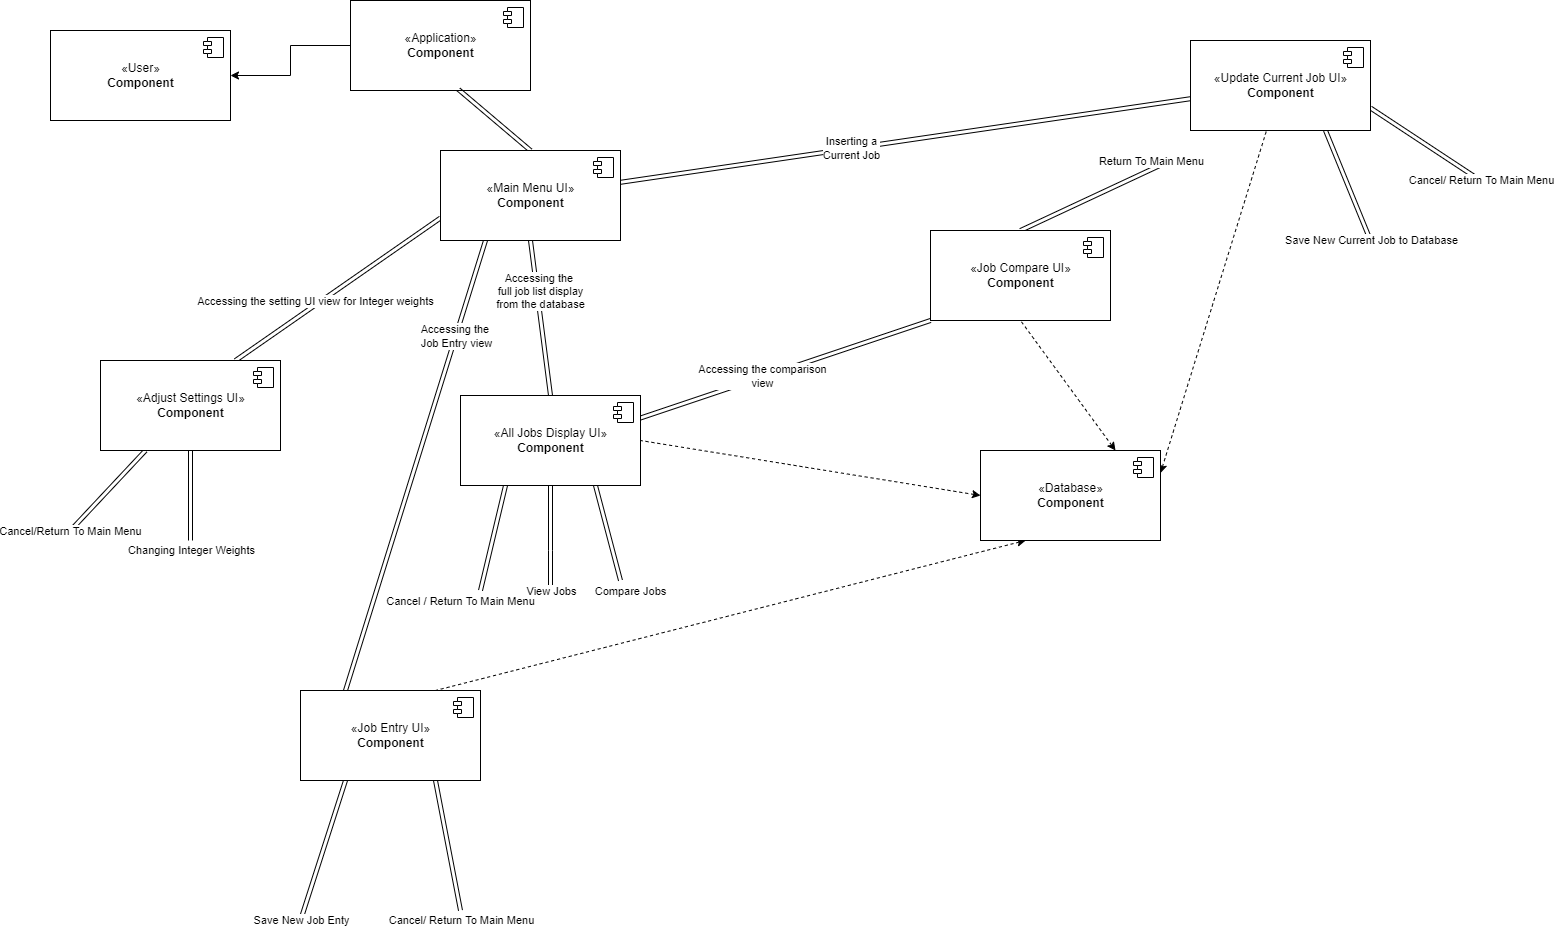

The diagram above was exported from draw.io. Its source (the exported page's mxGraphModel, read from the mxfile embedded in the PNG):
<mxGraphModel dx="2138" dy="585" grid="1" gridSize="10" guides="1" tooltips="1" connect="1" arrows="1" fold="1" page="1" pageScale="1" pageWidth="1100" pageHeight="850" background="none" math="0" shadow="0">
  <root>
    <mxCell id="0" />
    <mxCell id="1" parent="0" />
    <mxCell id="tghuSVXF-1dveHwP-ZOu-1" value="«User»&lt;br&gt;&lt;b&gt;Component&lt;/b&gt;" style="html=1;dropTarget=0;" vertex="1" parent="1">
      <mxGeometry y="60" width="180" height="90" as="geometry" />
    </mxCell>
    <mxCell id="tghuSVXF-1dveHwP-ZOu-2" value="" style="shape=module;jettyWidth=8;jettyHeight=4;" vertex="1" parent="tghuSVXF-1dveHwP-ZOu-1">
      <mxGeometry x="1" width="20" height="20" relative="1" as="geometry">
        <mxPoint x="-27" y="7" as="offset" />
      </mxGeometry>
    </mxCell>
    <mxCell id="tghuSVXF-1dveHwP-ZOu-37" style="edgeStyle=orthogonalEdgeStyle;rounded=0;orthogonalLoop=1;jettySize=auto;html=1;exitX=0;exitY=0.5;exitDx=0;exitDy=0;entryX=1;entryY=0.5;entryDx=0;entryDy=0;" edge="1" parent="1" source="tghuSVXF-1dveHwP-ZOu-3" target="tghuSVXF-1dveHwP-ZOu-1">
      <mxGeometry relative="1" as="geometry" />
    </mxCell>
    <mxCell id="tghuSVXF-1dveHwP-ZOu-3" value="«Application»&lt;br&gt;&lt;b&gt;Component&lt;/b&gt;" style="html=1;dropTarget=0;" vertex="1" parent="1">
      <mxGeometry x="300" y="30" width="180" height="90" as="geometry" />
    </mxCell>
    <mxCell id="tghuSVXF-1dveHwP-ZOu-4" value="" style="shape=module;jettyWidth=8;jettyHeight=4;" vertex="1" parent="tghuSVXF-1dveHwP-ZOu-3">
      <mxGeometry x="1" width="20" height="20" relative="1" as="geometry">
        <mxPoint x="-27" y="7" as="offset" />
      </mxGeometry>
    </mxCell>
    <mxCell id="tghuSVXF-1dveHwP-ZOu-22" style="rounded=0;orthogonalLoop=1;jettySize=auto;html=1;exitX=0;exitY=0.5;exitDx=0;exitDy=0;entryX=1;entryY=0.5;entryDx=0;entryDy=0;dashed=1;startArrow=classic;startFill=1;endArrow=none;endFill=0;" edge="1" parent="1" source="tghuSVXF-1dveHwP-ZOu-5" target="tghuSVXF-1dveHwP-ZOu-13">
      <mxGeometry relative="1" as="geometry" />
    </mxCell>
    <mxCell id="tghuSVXF-1dveHwP-ZOu-23" style="rounded=0;orthogonalLoop=1;jettySize=auto;html=1;exitX=0.25;exitY=1;exitDx=0;exitDy=0;entryX=0.75;entryY=0;entryDx=0;entryDy=0;dashed=1;startArrow=classic;startFill=1;endArrow=none;endFill=0;" edge="1" parent="1" source="tghuSVXF-1dveHwP-ZOu-5" target="tghuSVXF-1dveHwP-ZOu-15">
      <mxGeometry relative="1" as="geometry" />
    </mxCell>
    <mxCell id="tghuSVXF-1dveHwP-ZOu-24" style="rounded=0;orthogonalLoop=1;jettySize=auto;html=1;exitX=0.75;exitY=0;exitDx=0;exitDy=0;entryX=0.5;entryY=1;entryDx=0;entryDy=0;startArrow=classic;startFill=1;endArrow=none;endFill=0;dashed=1;" edge="1" parent="1" source="tghuSVXF-1dveHwP-ZOu-5" target="tghuSVXF-1dveHwP-ZOu-9">
      <mxGeometry relative="1" as="geometry" />
    </mxCell>
    <mxCell id="tghuSVXF-1dveHwP-ZOu-35" style="rounded=0;orthogonalLoop=1;jettySize=auto;html=1;exitX=1;exitY=0.25;exitDx=0;exitDy=0;dashed=1;startArrow=classic;startFill=1;endArrow=none;endFill=0;" edge="1" parent="1" source="tghuSVXF-1dveHwP-ZOu-5" target="tghuSVXF-1dveHwP-ZOu-7">
      <mxGeometry relative="1" as="geometry" />
    </mxCell>
    <mxCell id="tghuSVXF-1dveHwP-ZOu-5" value="«Database»&lt;br&gt;&lt;b&gt;Component&lt;/b&gt;" style="html=1;dropTarget=0;" vertex="1" parent="1">
      <mxGeometry x="930" y="480" width="180" height="90" as="geometry" />
    </mxCell>
    <mxCell id="tghuSVXF-1dveHwP-ZOu-6" value="" style="shape=module;jettyWidth=8;jettyHeight=4;" vertex="1" parent="tghuSVXF-1dveHwP-ZOu-5">
      <mxGeometry x="1" width="20" height="20" relative="1" as="geometry">
        <mxPoint x="-27" y="7" as="offset" />
      </mxGeometry>
    </mxCell>
    <mxCell id="tghuSVXF-1dveHwP-ZOu-19" value="" style="rounded=0;orthogonalLoop=1;jettySize=auto;html=1;shape=link;" edge="1" parent="1" source="tghuSVXF-1dveHwP-ZOu-7" target="tghuSVXF-1dveHwP-ZOu-17">
      <mxGeometry relative="1" as="geometry" />
    </mxCell>
    <mxCell id="tghuSVXF-1dveHwP-ZOu-64" value="Inserting a&lt;br&gt;Current Job" style="edgeLabel;html=1;align=center;verticalAlign=middle;resizable=0;points=[];" vertex="1" connectable="0" parent="tghuSVXF-1dveHwP-ZOu-19">
      <mxGeometry x="0.1894" relative="1" as="geometry">
        <mxPoint as="offset" />
      </mxGeometry>
    </mxCell>
    <mxCell id="tghuSVXF-1dveHwP-ZOu-58" style="edgeStyle=none;shape=link;rounded=0;orthogonalLoop=1;jettySize=auto;html=1;exitX=0.75;exitY=1;exitDx=0;exitDy=0;startArrow=classic;startFill=1;endArrow=none;endFill=0;" edge="1" parent="1" source="tghuSVXF-1dveHwP-ZOu-7">
      <mxGeometry relative="1" as="geometry">
        <mxPoint x="1320" y="270" as="targetPoint" />
      </mxGeometry>
    </mxCell>
    <mxCell id="tghuSVXF-1dveHwP-ZOu-59" value="Save New Current Job to Database" style="edgeLabel;html=1;align=center;verticalAlign=middle;resizable=0;points=[];" vertex="1" connectable="0" parent="tghuSVXF-1dveHwP-ZOu-58">
      <mxGeometry x="0.7933" y="1" relative="1" as="geometry">
        <mxPoint x="4" y="11" as="offset" />
      </mxGeometry>
    </mxCell>
    <mxCell id="tghuSVXF-1dveHwP-ZOu-61" style="edgeStyle=none;shape=link;rounded=0;orthogonalLoop=1;jettySize=auto;html=1;exitX=1;exitY=0.75;exitDx=0;exitDy=0;startArrow=classic;startFill=1;endArrow=none;endFill=0;" edge="1" parent="1" source="tghuSVXF-1dveHwP-ZOu-7">
      <mxGeometry relative="1" as="geometry">
        <mxPoint x="1430" y="210" as="targetPoint" />
      </mxGeometry>
    </mxCell>
    <mxCell id="tghuSVXF-1dveHwP-ZOu-62" value="Cancel/ Return To Main Menu" style="edgeLabel;html=1;align=center;verticalAlign=middle;resizable=0;points=[];" vertex="1" connectable="0" parent="tghuSVXF-1dveHwP-ZOu-61">
      <mxGeometry x="0.7854" y="1" relative="1" as="geometry">
        <mxPoint x="11" y="8" as="offset" />
      </mxGeometry>
    </mxCell>
    <mxCell id="tghuSVXF-1dveHwP-ZOu-7" value="«Update Current Job UI»&lt;br&gt;&lt;b&gt;Component&lt;/b&gt;" style="html=1;dropTarget=0;" vertex="1" parent="1">
      <mxGeometry x="1140" y="70" width="180" height="90" as="geometry" />
    </mxCell>
    <mxCell id="tghuSVXF-1dveHwP-ZOu-8" value="" style="shape=module;jettyWidth=8;jettyHeight=4;" vertex="1" parent="tghuSVXF-1dveHwP-ZOu-7">
      <mxGeometry x="1" width="20" height="20" relative="1" as="geometry">
        <mxPoint x="-27" y="7" as="offset" />
      </mxGeometry>
    </mxCell>
    <mxCell id="tghuSVXF-1dveHwP-ZOu-57" style="edgeStyle=none;shape=link;rounded=0;orthogonalLoop=1;jettySize=auto;html=1;exitX=0.5;exitY=0;exitDx=0;exitDy=0;startArrow=classic;startFill=1;endArrow=none;endFill=0;" edge="1" parent="1" source="tghuSVXF-1dveHwP-ZOu-9">
      <mxGeometry relative="1" as="geometry">
        <mxPoint x="1120" y="190" as="targetPoint" />
      </mxGeometry>
    </mxCell>
    <mxCell id="tghuSVXF-1dveHwP-ZOu-60" value="Return To Main Menu" style="edgeLabel;html=1;align=center;verticalAlign=middle;resizable=0;points=[];" vertex="1" connectable="0" parent="tghuSVXF-1dveHwP-ZOu-57">
      <mxGeometry x="0.2961" y="-3" relative="1" as="geometry">
        <mxPoint x="32" y="-27" as="offset" />
      </mxGeometry>
    </mxCell>
    <mxCell id="tghuSVXF-1dveHwP-ZOu-9" value="«Job Compare UI»&lt;br&gt;&lt;b&gt;Component&lt;/b&gt;" style="html=1;dropTarget=0;" vertex="1" parent="1">
      <mxGeometry x="880" y="260" width="180" height="90" as="geometry" />
    </mxCell>
    <mxCell id="tghuSVXF-1dveHwP-ZOu-10" value="" style="shape=module;jettyWidth=8;jettyHeight=4;" vertex="1" parent="tghuSVXF-1dveHwP-ZOu-9">
      <mxGeometry x="1" width="20" height="20" relative="1" as="geometry">
        <mxPoint x="-27" y="7" as="offset" />
      </mxGeometry>
    </mxCell>
    <mxCell id="tghuSVXF-1dveHwP-ZOu-33" style="rounded=0;orthogonalLoop=1;jettySize=auto;html=1;exitX=0.75;exitY=0;exitDx=0;exitDy=0;entryX=0;entryY=0.75;entryDx=0;entryDy=0;shape=link;" edge="1" parent="1" source="tghuSVXF-1dveHwP-ZOu-11" target="tghuSVXF-1dveHwP-ZOu-17">
      <mxGeometry relative="1" as="geometry" />
    </mxCell>
    <mxCell id="tghuSVXF-1dveHwP-ZOu-67" value="Accessing the setting UI view for Integer weights" style="edgeLabel;html=1;align=center;verticalAlign=middle;resizable=0;points=[];" vertex="1" connectable="0" parent="tghuSVXF-1dveHwP-ZOu-33">
      <mxGeometry x="-0.2088" y="4" relative="1" as="geometry">
        <mxPoint as="offset" />
      </mxGeometry>
    </mxCell>
    <mxCell id="tghuSVXF-1dveHwP-ZOu-46" style="edgeStyle=none;shape=link;rounded=0;orthogonalLoop=1;jettySize=auto;html=1;exitX=0.5;exitY=1;exitDx=0;exitDy=0;startArrow=classic;startFill=1;endArrow=none;endFill=0;" edge="1" parent="1" source="tghuSVXF-1dveHwP-ZOu-11">
      <mxGeometry relative="1" as="geometry">
        <mxPoint x="140" y="570" as="targetPoint" />
      </mxGeometry>
    </mxCell>
    <mxCell id="tghuSVXF-1dveHwP-ZOu-47" value="Changing Integer Weights" style="edgeLabel;html=1;align=center;verticalAlign=middle;resizable=0;points=[];" vertex="1" connectable="0" parent="tghuSVXF-1dveHwP-ZOu-46">
      <mxGeometry x="0.7" y="1" relative="1" as="geometry">
        <mxPoint x="-1" y="22" as="offset" />
      </mxGeometry>
    </mxCell>
    <mxCell id="tghuSVXF-1dveHwP-ZOu-54" style="edgeStyle=none;shape=link;rounded=0;orthogonalLoop=1;jettySize=auto;html=1;exitX=0.25;exitY=1;exitDx=0;exitDy=0;startArrow=classic;startFill=1;endArrow=none;endFill=0;" edge="1" parent="1" source="tghuSVXF-1dveHwP-ZOu-11">
      <mxGeometry relative="1" as="geometry">
        <mxPoint x="20" y="560" as="targetPoint" />
      </mxGeometry>
    </mxCell>
    <mxCell id="tghuSVXF-1dveHwP-ZOu-55" value="Cancel/Return To Main Menu" style="edgeLabel;html=1;align=center;verticalAlign=middle;resizable=0;points=[];" vertex="1" connectable="0" parent="tghuSVXF-1dveHwP-ZOu-54">
      <mxGeometry x="0.7322" y="-3" relative="1" as="geometry">
        <mxPoint x="-8" y="13" as="offset" />
      </mxGeometry>
    </mxCell>
    <mxCell id="tghuSVXF-1dveHwP-ZOu-11" value="«Adjust Settings UI»&lt;br&gt;&lt;b&gt;Component&lt;/b&gt;" style="html=1;dropTarget=0;" vertex="1" parent="1">
      <mxGeometry x="50" y="390" width="180" height="90" as="geometry" />
    </mxCell>
    <mxCell id="tghuSVXF-1dveHwP-ZOu-12" value="" style="shape=module;jettyWidth=8;jettyHeight=4;" vertex="1" parent="tghuSVXF-1dveHwP-ZOu-11">
      <mxGeometry x="1" width="20" height="20" relative="1" as="geometry">
        <mxPoint x="-27" y="7" as="offset" />
      </mxGeometry>
    </mxCell>
    <mxCell id="tghuSVXF-1dveHwP-ZOu-20" style="rounded=0;orthogonalLoop=1;jettySize=auto;html=1;exitX=0.5;exitY=0;exitDx=0;exitDy=0;entryX=0.5;entryY=1;entryDx=0;entryDy=0;shape=link;" edge="1" parent="1" source="tghuSVXF-1dveHwP-ZOu-13" target="tghuSVXF-1dveHwP-ZOu-17">
      <mxGeometry relative="1" as="geometry" />
    </mxCell>
    <mxCell id="tghuSVXF-1dveHwP-ZOu-68" value="Accessing the&amp;nbsp;&lt;br&gt;full job list display&lt;br&gt;from the database" style="edgeLabel;html=1;align=center;verticalAlign=middle;resizable=0;points=[];" vertex="1" connectable="0" parent="tghuSVXF-1dveHwP-ZOu-20">
      <mxGeometry x="0.349" y="-4" relative="1" as="geometry">
        <mxPoint x="-1" as="offset" />
      </mxGeometry>
    </mxCell>
    <mxCell id="tghuSVXF-1dveHwP-ZOu-40" style="edgeStyle=none;shape=link;rounded=0;orthogonalLoop=1;jettySize=auto;html=1;exitX=0.5;exitY=1;exitDx=0;exitDy=0;startArrow=classic;startFill=1;endArrow=none;endFill=0;" edge="1" parent="1" source="tghuSVXF-1dveHwP-ZOu-13">
      <mxGeometry relative="1" as="geometry">
        <mxPoint x="500" y="620" as="targetPoint" />
        <Array as="points">
          <mxPoint x="500" y="580" />
        </Array>
      </mxGeometry>
    </mxCell>
    <mxCell id="tghuSVXF-1dveHwP-ZOu-41" value="View Jobs" style="edgeLabel;html=1;align=center;verticalAlign=middle;resizable=0;points=[];" vertex="1" connectable="0" parent="tghuSVXF-1dveHwP-ZOu-40">
      <mxGeometry x="0.6724" y="-1" relative="1" as="geometry">
        <mxPoint x="1" y="17" as="offset" />
      </mxGeometry>
    </mxCell>
    <mxCell id="tghuSVXF-1dveHwP-ZOu-42" style="edgeStyle=none;shape=link;rounded=0;orthogonalLoop=1;jettySize=auto;html=1;exitX=0.75;exitY=1;exitDx=0;exitDy=0;startArrow=classic;startFill=1;endArrow=none;endFill=0;" edge="1" parent="1" source="tghuSVXF-1dveHwP-ZOu-13">
      <mxGeometry relative="1" as="geometry">
        <mxPoint x="570" y="610" as="targetPoint" />
      </mxGeometry>
    </mxCell>
    <mxCell id="tghuSVXF-1dveHwP-ZOu-44" value="Compare Jobs" style="edgeLabel;html=1;align=center;verticalAlign=middle;resizable=0;points=[];" vertex="1" connectable="0" parent="tghuSVXF-1dveHwP-ZOu-42">
      <mxGeometry x="0.1691" y="-5" relative="1" as="geometry">
        <mxPoint x="25" y="49" as="offset" />
      </mxGeometry>
    </mxCell>
    <mxCell id="tghuSVXF-1dveHwP-ZOu-45" style="edgeStyle=none;shape=link;rounded=0;orthogonalLoop=1;jettySize=auto;html=1;exitX=1;exitY=0.25;exitDx=0;exitDy=0;entryX=0;entryY=1;entryDx=0;entryDy=0;startArrow=classic;startFill=1;endArrow=none;endFill=0;" edge="1" parent="1" source="tghuSVXF-1dveHwP-ZOu-13" target="tghuSVXF-1dveHwP-ZOu-9">
      <mxGeometry relative="1" as="geometry" />
    </mxCell>
    <mxCell id="tghuSVXF-1dveHwP-ZOu-65" value="Accessing the comparison&lt;br&gt;view" style="edgeLabel;html=1;align=center;verticalAlign=middle;resizable=0;points=[];" vertex="1" connectable="0" parent="tghuSVXF-1dveHwP-ZOu-45">
      <mxGeometry x="-0.1564" y="1" relative="1" as="geometry">
        <mxPoint as="offset" />
      </mxGeometry>
    </mxCell>
    <mxCell id="tghuSVXF-1dveHwP-ZOu-52" style="edgeStyle=none;shape=link;rounded=0;orthogonalLoop=1;jettySize=auto;html=1;exitX=0.25;exitY=1;exitDx=0;exitDy=0;startArrow=classic;startFill=1;endArrow=none;endFill=0;" edge="1" parent="1" source="tghuSVXF-1dveHwP-ZOu-13">
      <mxGeometry relative="1" as="geometry">
        <mxPoint x="430" y="620" as="targetPoint" />
      </mxGeometry>
    </mxCell>
    <mxCell id="tghuSVXF-1dveHwP-ZOu-53" value="Cancel / Return To Main Menu" style="edgeLabel;html=1;align=center;verticalAlign=middle;resizable=0;points=[];" vertex="1" connectable="0" parent="tghuSVXF-1dveHwP-ZOu-52">
      <mxGeometry x="0.2197" relative="1" as="geometry">
        <mxPoint x="-30" y="51" as="offset" />
      </mxGeometry>
    </mxCell>
    <mxCell id="tghuSVXF-1dveHwP-ZOu-13" value="«All Jobs Display UI»&lt;br&gt;&lt;b&gt;Component&lt;/b&gt;" style="html=1;dropTarget=0;" vertex="1" parent="1">
      <mxGeometry x="410" y="425" width="180" height="90" as="geometry" />
    </mxCell>
    <mxCell id="tghuSVXF-1dveHwP-ZOu-14" value="" style="shape=module;jettyWidth=8;jettyHeight=4;" vertex="1" parent="tghuSVXF-1dveHwP-ZOu-13">
      <mxGeometry x="1" width="20" height="20" relative="1" as="geometry">
        <mxPoint x="-27" y="7" as="offset" />
      </mxGeometry>
    </mxCell>
    <mxCell id="tghuSVXF-1dveHwP-ZOu-34" style="rounded=0;orthogonalLoop=1;jettySize=auto;html=1;exitX=0.25;exitY=0;exitDx=0;exitDy=0;entryX=0.25;entryY=1;entryDx=0;entryDy=0;shape=link;" edge="1" parent="1" source="tghuSVXF-1dveHwP-ZOu-15" target="tghuSVXF-1dveHwP-ZOu-17">
      <mxGeometry relative="1" as="geometry" />
    </mxCell>
    <mxCell id="tghuSVXF-1dveHwP-ZOu-66" value="Accessing the&amp;nbsp;&lt;br&gt;Job Entry view" style="edgeLabel;html=1;align=center;verticalAlign=middle;resizable=0;points=[];" vertex="1" connectable="0" parent="tghuSVXF-1dveHwP-ZOu-34">
      <mxGeometry x="0.5753" relative="1" as="geometry">
        <mxPoint as="offset" />
      </mxGeometry>
    </mxCell>
    <mxCell id="tghuSVXF-1dveHwP-ZOu-48" style="edgeStyle=none;shape=link;rounded=0;orthogonalLoop=1;jettySize=auto;html=1;exitX=0.25;exitY=1;exitDx=0;exitDy=0;startArrow=classic;startFill=1;endArrow=none;endFill=0;" edge="1" parent="1" source="tghuSVXF-1dveHwP-ZOu-15">
      <mxGeometry relative="1" as="geometry">
        <mxPoint x="250" y="950" as="targetPoint" />
      </mxGeometry>
    </mxCell>
    <mxCell id="tghuSVXF-1dveHwP-ZOu-49" value="Save New Job Enty" style="edgeLabel;html=1;align=center;verticalAlign=middle;resizable=0;points=[];" vertex="1" connectable="0" parent="tghuSVXF-1dveHwP-ZOu-48">
      <mxGeometry x="0.7151" y="-1" relative="1" as="geometry">
        <mxPoint x="-5" y="20" as="offset" />
      </mxGeometry>
    </mxCell>
    <mxCell id="tghuSVXF-1dveHwP-ZOu-50" style="edgeStyle=none;shape=link;rounded=0;orthogonalLoop=1;jettySize=auto;html=1;exitX=0.75;exitY=1;exitDx=0;exitDy=0;startArrow=classic;startFill=1;endArrow=none;endFill=0;" edge="1" parent="1" source="tghuSVXF-1dveHwP-ZOu-15">
      <mxGeometry relative="1" as="geometry">
        <mxPoint x="410" y="940" as="targetPoint" />
      </mxGeometry>
    </mxCell>
    <mxCell id="tghuSVXF-1dveHwP-ZOu-51" value="Cancel/ Return To Main Menu" style="edgeLabel;html=1;align=center;verticalAlign=middle;resizable=0;points=[];" vertex="1" connectable="0" parent="tghuSVXF-1dveHwP-ZOu-50">
      <mxGeometry x="0.7973" relative="1" as="geometry">
        <mxPoint x="3" y="23" as="offset" />
      </mxGeometry>
    </mxCell>
    <mxCell id="tghuSVXF-1dveHwP-ZOu-15" value="«Job Entry UI»&lt;br&gt;&lt;b&gt;Component&lt;/b&gt;" style="html=1;dropTarget=0;" vertex="1" parent="1">
      <mxGeometry x="250" y="720" width="180" height="90" as="geometry" />
    </mxCell>
    <mxCell id="tghuSVXF-1dveHwP-ZOu-16" value="" style="shape=module;jettyWidth=8;jettyHeight=4;" vertex="1" parent="tghuSVXF-1dveHwP-ZOu-15">
      <mxGeometry x="1" width="20" height="20" relative="1" as="geometry">
        <mxPoint x="-27" y="7" as="offset" />
      </mxGeometry>
    </mxCell>
    <mxCell id="tghuSVXF-1dveHwP-ZOu-36" style="rounded=0;orthogonalLoop=1;jettySize=auto;html=1;exitX=0.5;exitY=0;exitDx=0;exitDy=0;entryX=0.6;entryY=0.989;entryDx=0;entryDy=0;entryPerimeter=0;shape=link;" edge="1" parent="1" source="tghuSVXF-1dveHwP-ZOu-17" target="tghuSVXF-1dveHwP-ZOu-3">
      <mxGeometry relative="1" as="geometry" />
    </mxCell>
    <mxCell id="tghuSVXF-1dveHwP-ZOu-17" value="«Main Menu UI»&lt;br&gt;&lt;b&gt;Component&lt;/b&gt;" style="html=1;dropTarget=0;" vertex="1" parent="1">
      <mxGeometry x="390" y="180" width="180" height="90" as="geometry" />
    </mxCell>
    <mxCell id="tghuSVXF-1dveHwP-ZOu-18" value="" style="shape=module;jettyWidth=8;jettyHeight=4;" vertex="1" parent="tghuSVXF-1dveHwP-ZOu-17">
      <mxGeometry x="1" width="20" height="20" relative="1" as="geometry">
        <mxPoint x="-27" y="7" as="offset" />
      </mxGeometry>
    </mxCell>
  </root>
</mxGraphModel>